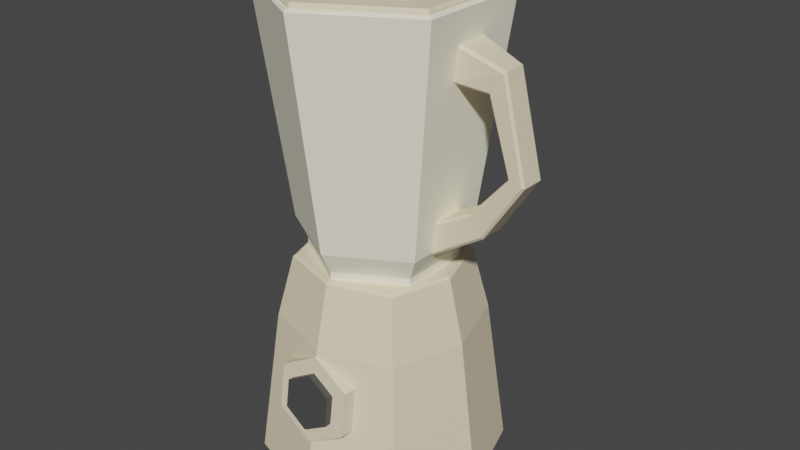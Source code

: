 # Source: Blender1.blend  (saved by Blender 3.2.14; exported with 4.5.12 LTS)
import bpy
from mathutils import Matrix  # noqa: F401  (used for matrix-valued properties, if any)

bpy.ops.wm.read_factory_settings(use_empty=True)
scene = bpy.context.scene
scene.name = 'Scene'

# ---- collections
col_collection = bpy.data.collections.new('Collection'); scene.collection.children.link(col_collection)

# ---- materials (node trees are filled in below, after node groups)
mat_metalblender1 = bpy.data.materials.new('MetalBlender1')
mat_metalblender1.use_transparent_shadow = False
mat_plasticpitcher1blender1 = bpy.data.materials.new('PlasticPitcher1Blender1')
mat_plasticpitcher1blender1.use_transparent_shadow = False
mat_plastic2pitcher1blender1 = bpy.data.materials.new('Plastic2Pitcher1Blender1')
mat_plastic2pitcher1blender1.use_transparent_shadow = False
mat_plasticstayputlid1blender1 = bpy.data.materials.new('PlasticStayputlid1Blender1')
mat_plasticstayputlid1blender1.use_transparent_shadow = False
mat_metalbutton1blender1 = bpy.data.materials.new('MetalButton1Blender1')
mat_metalbutton1blender1.use_transparent_shadow = False

# ---- material node trees
mat_metalblender1.use_nodes = True; mat_metalblender1.node_tree.nodes.clear()
_N = mat_metalblender1.node_tree.nodes; _L = mat_metalblender1.node_tree.links
n0 = _N.new('ShaderNodeBsdfPrincipled'); n0.name = 'Principled BSDF'; n0.location = (10, 300)
n0.distribution = 'GGX'
n0.subsurface_method = 'RANDOM_WALK_SKIN'
n0.inputs[0].default_value = (0.8879, 0.7682, 0.5457, 1.0)
n0.inputs[3].default_value = 1.45
n0.inputs[27].default_value = (0.0, 0.0, 0.0, 1.0)
n0.inputs[28].default_value = 1.0
n1 = _N.new('ShaderNodeOutputMaterial'); n1.name = 'Material Output'; n1.location = (300, 300)
_L.new(n0.outputs[0], n1.inputs[0])
n1.is_active_output = True
mat_plasticpitcher1blender1.use_nodes = True; mat_plasticpitcher1blender1.node_tree.nodes.clear()
_N = mat_plasticpitcher1blender1.node_tree.nodes; _L = mat_plasticpitcher1blender1.node_tree.links
n0 = _N.new('ShaderNodeBsdfPrincipled'); n0.name = 'Principled BSDF'; n0.location = (10, 300)
n0.distribution = 'GGX'
n0.subsurface_method = 'RANDOM_WALK_SKIN'
n0.inputs[0].default_value = (0.8879, 0.7682, 0.5457, 1.0)
n0.inputs[3].default_value = 1.45
n0.inputs[27].default_value = (0.0, 0.0, 0.0, 1.0)
n0.inputs[28].default_value = 1.0
n1 = _N.new('ShaderNodeOutputMaterial'); n1.name = 'Material Output'; n1.location = (300, 300)
_L.new(n0.outputs[0], n1.inputs[0])
n1.is_active_output = True
mat_plastic2pitcher1blender1.use_nodes = True; mat_plastic2pitcher1blender1.node_tree.nodes.clear()
_N = mat_plastic2pitcher1blender1.node_tree.nodes; _L = mat_plastic2pitcher1blender1.node_tree.links
n0 = _N.new('ShaderNodeBsdfPrincipled'); n0.name = 'Principled BSDF'; n0.location = (10, 300)
n0.distribution = 'GGX'
n0.subsurface_method = 'RANDOM_WALK_SKIN'
n0.inputs[0].default_value = (1.0, 0.963, 0.7736, 1.0)
n0.inputs[2].default_value = 0.0
n0.inputs[3].default_value = 1.45
n0.inputs[13].default_value = 0.0
n0.inputs[27].default_value = (0.0, 0.0, 0.0, 1.0)
n0.inputs[28].default_value = 1.0
n1 = _N.new('ShaderNodeOutputMaterial'); n1.name = 'Material Output'; n1.location = (300, 300)
_L.new(n0.outputs[0], n1.inputs[0])
n1.is_active_output = True
mat_plasticstayputlid1blender1.use_nodes = True; mat_plasticstayputlid1blender1.node_tree.nodes.clear()
_N = mat_plasticstayputlid1blender1.node_tree.nodes; _L = mat_plasticstayputlid1blender1.node_tree.links
n0 = _N.new('ShaderNodeBsdfPrincipled'); n0.name = 'Principled BSDF'; n0.location = (10, 300)
n0.distribution = 'GGX'
n0.subsurface_method = 'RANDOM_WALK_SKIN'
n0.inputs[0].default_value = (0.8879, 0.7682, 0.5457, 1.0)
n0.inputs[3].default_value = 1.45
n0.inputs[27].default_value = (0.0, 0.0, 0.0, 1.0)
n0.inputs[28].default_value = 1.0
n1 = _N.new('ShaderNodeOutputMaterial'); n1.name = 'Material Output'; n1.location = (300, 300)
_L.new(n0.outputs[0], n1.inputs[0])
n1.is_active_output = True
mat_metalbutton1blender1.use_nodes = True; mat_metalbutton1blender1.node_tree.nodes.clear()
_N = mat_metalbutton1blender1.node_tree.nodes; _L = mat_metalbutton1blender1.node_tree.links
n0 = _N.new('ShaderNodeBsdfPrincipled'); n0.name = 'Principled BSDF'; n0.location = (10, 300)
n0.distribution = 'GGX'
n0.subsurface_method = 'RANDOM_WALK_SKIN'
n0.inputs[0].default_value = (0.06301, 0.06301, 0.06301, 1.0)
n0.inputs[3].default_value = 1.45
n0.inputs[27].default_value = (0.0, 0.0, 0.0, 1.0)
n0.inputs[28].default_value = 1.0
n1 = _N.new('ShaderNodeOutputMaterial'); n1.name = 'Material Output'; n1.location = (300, 300)
_L.new(n0.outputs[0], n1.inputs[0])
n1.is_active_output = True

# ---- world
world_world = bpy.data.worlds.new('World'); scene.world = world_world
world_world.use_nodes = True; world_world.node_tree.nodes.clear()
_N = world_world.node_tree.nodes; _L = world_world.node_tree.links
n0 = _N.new('ShaderNodeOutputWorld'); n0.name = 'World Output'; n0.location = (300, 300)
n1 = _N.new('ShaderNodeBackground'); n1.name = 'Background'; n1.location = (10, 300)
n1.inputs[0].default_value = (0.05088, 0.05088, 0.05088, 1.0)
_L.new(n1.outputs[0], n0.inputs[0])
n0.is_active_output = True
world_world.color = (0.05088, 0.05088, 0.05088)
world_world.use_sun_shadow = False
world_world.sun_shadow_jitter_overblur = 0.0

# ---- meshes
me_cube_002 = bpy.data.meshes.new('Cube.002')
me_cube_002.from_pydata([(-0.1129, -0.1129, -0.1052), (-0.1129, 0.1129, -0.1052), (0.1129, -0.1129, -0.1052), (0.1129, 0.1129, -0.1052), (-0.1482, -1.829e-09, -0.1052), (0.1482, -1.829e-09, -0.1052), (0.0, 0.1482, -0.1052), (0.0, -0.1482, -0.1052), (0.0, 7.148e-09, 0.1778), (0.0, -1.829e-09, -0.1052), (-0.09317, -0.09317, 0.09319), (-0.09317, 0.09317, 0.09319), (0.09317, 0.09317, 0.09319), (0.09317, -0.09317, 0.09319), (0.1223, 2.877e-09, 0.09319), (-0.1223, 2.877e-09, 0.09319), (0.0, -0.1223, 0.09319), (0.0, 0.1223, 0.09319), (0.0, -0.1013, 0.08443), (0.0, -0.1251, 0.08606), (0.05002, -0.1054, 0.05585), (0.05002, -0.1292, 0.05748), (0.05002, -0.1136, -0.001319), (0.05002, -0.1374, 0.0003098), (-5.049e-09, -0.1177, -0.0299), (-5.049e-09, -0.1415, -0.02827), (-0.05002, -0.1136, -0.001319), (-0.05002, -0.1374, 0.0003098), (-0.05002, -0.1054, 0.05585), (-0.05002, -0.1292, 0.05748), (-0.07484, -0.07484, 0.1779), (-0.07782, -0.07782, 0.175), (-0.07484, 0.07484, 0.1779), (-0.07782, 0.07782, 0.175), (0.07484, -0.07484, 0.1779), (0.07782, -0.07782, 0.175), (0.07484, 0.07484, 0.1779), (0.07782, 0.07782, 0.175), (-0.1022, 7.092e-09, 0.175), (-0.09825, 7.237e-09, 0.1779), (0.1022, 7.092e-09, 0.175), (0.09825, 7.237e-09, 0.1779), (0.0, 0.1022, 0.175), (0.0, 0.09825, 0.1779), (0.0, -0.1022, 0.175), (0.0, -0.09825, 0.1779)], [], [(41, 8, 45, 34), (36, 43, 8, 41), (8, 39, 30, 45), (9, 5, 2, 7), (43, 32, 39, 8), (11, 33, 42, 17), (6, 3, 5, 9), (17, 42, 37, 12), (16, 44, 31, 10), (1, 6, 9, 4), (12, 37, 40, 14), (13, 35, 44, 16), (4, 9, 7, 0), (14, 40, 35, 13), (15, 38, 33, 11), (1, 11, 17, 6), (2, 13, 16, 7), (0, 10, 15, 4), (3, 12, 14, 5), (7, 16, 10, 0), (5, 14, 13, 2), (6, 17, 12, 3), (4, 15, 11, 1), (18, 19, 21, 20), (20, 21, 23, 22), (22, 23, 25, 24), (24, 25, 27, 26), (21, 19, 29, 27, 25, 23), (26, 27, 29, 28), (28, 29, 19, 18), (18, 20, 22, 24, 26, 28), (39, 32, 33, 38), (43, 36, 37, 42), (41, 34, 35, 40), (45, 30, 31, 44), (30, 39, 38, 31), (36, 41, 40, 37), (32, 43, 42, 33), (34, 45, 44, 35), (10, 31, 38, 15)])
_uv = me_cube_002.uv_layers.new(name='UVMap')
_uv.uv.foreach_set('vector', [0.6288, 0.625, 0.75, 0.625, 0.75, 0.7462, 0.6299, 0.7451, 0.6299, 0.5049, 0.75, 0.5038, 0.75, 0.625, 0.6288, 0.625, 0.75, 0.625, 0.8712, 0.625, 0.8701, 0.7451, 0.75, 0.7462, 0.25, 0.625, 0.375, 0.625, 0.375, 0.75, 0.25, 0.75, 0.75, 0.5038, 0.8701, 0.5049, 0.8712, 0.625, 0.75, 0.625, 0.5513, 0.25, 0.6226, 0.25, 0.6226, 0.375, 0.5513, 0.375, 0.25, 0.5, 0.375, 0.5, 0.375, 0.625, 0.25, 0.625, 0.5513, 0.375, 0.6226, 0.375, 0.6226, 0.5, 0.5513, 0.5, 0.5513, 0.875, 0.6226, 0.875, 0.6226, 1.0, 0.5513, 1.0, 0.125, 0.5, 0.25, 0.5, 0.25, 0.625, 0.125, 0.625, 0.5513, 0.5, 0.6226, 0.5, 0.6226, 0.625, 0.5513, 0.625, 0.5513, 0.75, 0.6226, 0.75, 0.6226, 0.875, 0.5513, 0.875, 0.125, 0.625, 0.25, 0.625, 0.25, 0.75, 0.125, 0.75, 0.5513, 0.625, 0.6226, 0.625, 0.6226, 0.75, 0.5513, 0.75, 0.5513, 0.125, 0.6226, 0.125, 0.6226, 0.25, 0.5513, 0.25, 0.375, 0.25, 0.5513, 0.25, 0.5513, 0.375, 0.375, 0.375, 0.375, 0.75, 0.5513, 0.75, 0.5513, 0.875, 0.375, 0.875, 0.375, 0.0, 0.5513, 0.0, 0.5513, 0.125, 0.375, 0.125, 0.375, 0.5, 0.5513, 0.5, 0.5513, 0.625, 0.375, 0.625, 0.375, 0.875, 0.5513, 0.875, 0.5513, 1.0, 0.375, 1.0, 0.375, 0.625, 0.5513, 0.625, 0.5513, 0.75, 0.375, 0.75, 0.375, 0.375, 0.5513, 0.375, 0.5513, 0.5, 0.375, 0.5, 0.375, 0.125, 0.5513, 0.125, 0.5513, 0.25, 0.375, 0.25, 1.0, 0.5, 1.0, 1.0, 0.8333, 1.0, 0.8333, 0.5, 0.8333, 0.5, 0.8333, 1.0, 0.6667, 1.0, 0.6667, 0.5, 0.6667, 0.5, 0.6667, 1.0, 0.5, 1.0, 0.5, 0.5, 0.5, 0.5, 0.5, 1.0, 0.3333, 1.0, 0.3333, 0.5, 0.4578, 0.37, 0.25, 0.49, 0.04215, 0.37, 0.04215, 0.13, 0.25, 0.01, 0.4578, 0.13, 0.3333, 0.5, 0.3333, 1.0, 0.1667, 1.0, 0.1667, 0.5, 0.1667, 0.5, 0.1667, 1.0, -8.941e-08, 1.0, -8.941e-08, 0.5, 0.75, 0.49, 0.9578, 0.37, 0.9578, 0.13, 0.75, 0.01, 0.5422, 0.13, 0.5422, 0.37, 0.625, 0.1264, 0.625, 0.2476, 0.6226, 0.25, 0.6226, 0.125, 0.625, 0.3764, 0.625, 0.4976, 0.6226, 0.5, 0.6226, 0.375, 0.6288, 0.625, 0.6299, 0.7451, 0.6226, 0.75, 0.6226, 0.625, 0.625, 0.8764, 0.625, 0.9976, 0.6226, 1.0, 0.6226, 0.875, 0.625, 0.002405, 0.625, 0.1236, 0.6226, 0.125, 0.6226, 0.0, 0.6299, 0.5049, 0.6288, 0.625, 0.6226, 0.625, 0.6226, 0.5, 0.625, 0.2524, 0.625, 0.3736, 0.6226, 0.375, 0.6226, 0.25, 0.625, 0.7524, 0.625, 0.8736, 0.6226, 0.875, 0.6226, 0.75, 0.5513, 0.0, 0.6226, 0.0, 0.6226, 0.125, 0.5513, 0.125])
me_cube_002.materials.append(mat_metalblender1)
me_cube_002.update()
me_cube_003 = bpy.data.meshes.new('Cube.003')
me_cube_003.from_pydata([(-0.04256, 0.09366, -0.1235), (-0.04256, 0.09366, -0.1049), (0.03855, 0.04683, -0.1235), (0.03855, 0.04683, -0.1049), (0.03855, -0.04683, -0.1235), (0.03855, -0.04683, -0.1049), (-0.04256, -0.09366, -0.1235), (-0.04256, -0.09366, -0.1049), (-0.1237, -0.04683, -0.1235), (-0.1237, -0.04683, -0.1049), (-0.1237, 0.04683, -0.1235), (-0.1237, 0.04683, -0.1049), (0.05133, 0.0542, -0.0768), (-0.04256, 0.1084, -0.0768), (0.05133, -0.0542, -0.0768), (-0.04256, -0.1084, -0.0768), (-0.1364, -0.0542, -0.0768), (-0.1364, 0.0542, -0.0768), (0.07752, 0.06933, 0.2175), (-0.04256, 0.1387, 0.2175), (0.07752, -0.06933, 0.2175), (-0.04256, -0.1387, 0.2175), (-0.1626, -0.06933, 0.2175), (-0.1626, 0.06933, 0.2175), (0.04428, 0.05014, -0.07385), (-0.04256, 0.1003, -0.07385), (0.04428, -0.05014, -0.07385), (-0.04256, -0.1003, -0.07385), (-0.1294, -0.05014, -0.07385), (-0.1294, 0.05014, -0.07385), (0.03344, 0.04388, -0.1014), (-0.04256, 0.08776, -0.1014), (0.03344, -0.04388, -0.1014), (-0.04256, -0.08776, -0.1014), (-0.1186, -0.04388, -0.1014), (-0.1186, 0.04388, -0.1014), (0.03344, 0.04388, -0.1186), (-0.04256, 0.08776, -0.1186), (0.03344, -0.04388, -0.1186), (-0.04256, -0.08776, -0.1186), (-0.1186, -0.04388, -0.1186), (-0.1186, 0.04388, -0.1186), (0.1365, 0.0141, 0.1571), (0.1344, 0.01718, 0.1541), (0.1185, 0.01718, 0.1305), (0.1164, 0.0141, 0.1274), (0.1344, -0.01718, 0.1541), (0.1365, -0.0141, 0.1571), (0.1164, -0.0141, 0.1274), (0.1185, -0.01718, 0.1305), (0.07929, 0.02059, 0.1777), (0.07896, 0.02366, 0.174), (0.07607, 0.02093, 0.1757), (0.07439, 0.02045, 0.1321), (0.07167, 0.02093, 0.1354), (0.07471, 0.02354, 0.1353), (0.07929, -0.02059, 0.1777), (0.07607, -0.02093, 0.1757), (0.07896, -0.02366, 0.174), (0.07439, -0.02045, 0.1321), (0.07471, -0.02354, 0.1353), (0.07167, -0.02093, 0.1354), (0.1164, -0.01579, -0.04004), (0.1147, -0.01886, -0.03749), (0.1164, 0.01579, -0.04004), (0.1147, 0.01886, -0.03749), (0.09887, 0.01578, -0.01364), (0.1006, 0.01886, -0.01619), (0.09887, -0.01578, -0.01364), (0.1006, -0.01886, -0.01619), (0.04874, -0.02314, -0.07884), (0.04512, -0.02027, -0.08472), (0.04874, 0.02314, -0.07884), (0.04512, 0.02027, -0.08472), (0.05224, 0.02306, -0.0415), (0.04906, 0.02027, -0.04264), (0.05207, 0.02002, -0.03816), (0.05207, -0.02002, -0.03816), (0.04906, -0.02027, -0.04264), (0.05224, -0.02306, -0.0415), (0.1482, -0.01768, 0.03871), (0.1449, -0.0146, 0.03937), (0.1482, 0.01768, 0.03871), (0.1449, 0.0146, 0.03937), (0.1632, 0.01768, 0.03574), (0.1662, 0.0146, 0.03516), (0.1632, -0.01768, 0.03574), (0.1662, -0.0146, 0.03516), (0.08392, 0.07302, 0.2175), (0.08642, 0.07446, 0.2147), (-0.04256, 0.1489, 0.2147), (-0.04256, 0.146, 0.2175), (0.08392, -0.07302, 0.2175), (0.08642, -0.07446, 0.2147), (-0.04256, -0.146, 0.2175), (-0.04256, -0.1489, 0.2147), (-0.169, -0.07302, 0.2175), (-0.1715, -0.07446, 0.2147), (-0.169, 0.07302, 0.2175), (-0.1715, 0.07446, 0.2147)], [], [(73, 71, 78, 75), (57, 52, 54, 61), (62, 71, 73, 64), (47, 42, 50, 56), (43, 84, 82, 44), (49, 80, 86, 46), (66, 76, 77, 68), (69, 79, 70, 63), (87, 62, 64, 85), (65, 72, 74, 67), (83, 66, 68, 81), (80, 69, 63, 86), (84, 65, 67, 82), (45, 83, 81, 48), (46, 58, 60, 49), (51, 43, 44, 55), (59, 53, 45, 48), (0, 1, 3, 2), (2, 3, 5, 4), (4, 5, 7, 6), (6, 7, 9, 8), (11, 9, 16, 17), (8, 9, 11, 10), (10, 11, 1, 0), (0, 2, 4, 6, 8, 10), (20, 21, 94, 92), (3, 1, 13, 12), (7, 5, 14, 15), (1, 11, 17, 13), (9, 7, 15, 16), (5, 3, 12, 14), (23, 22, 28, 29), (22, 23, 98, 96), (12, 13, 90, 89), (21, 22, 96, 94), (18, 20, 92, 88), (14, 12, 89, 93), (23, 19, 91, 98), (15, 14, 93, 95), (16, 15, 95, 97), (17, 16, 97, 99), (13, 17, 99, 90), (25, 29, 35, 31), (21, 20, 26, 27), (18, 19, 25, 24), (19, 23, 29, 25), (22, 21, 27, 28), (20, 18, 24, 26), (35, 34, 40, 41), (28, 27, 33, 34), (26, 24, 30, 32), (29, 28, 34, 35), (27, 26, 32, 33), (24, 25, 31, 30), (36, 37, 41, 40, 39, 38), (33, 32, 38, 39), (30, 31, 37, 36), (31, 35, 41, 37), (34, 33, 39, 40), (32, 30, 36, 38), (50, 51, 52), (53, 54, 55), (56, 57, 58), (59, 60, 61), (74, 75, 76), (77, 78, 79), (58, 46, 47, 56), (49, 60, 59, 48), (60, 58, 57, 61), (52, 57, 56, 50), (61, 54, 53, 59), (54, 52, 51, 55), (43, 51, 50, 42), (55, 44, 45, 53), (81, 68, 69, 80), (83, 45, 44, 82), (85, 64, 65, 84), (87, 47, 46, 86), (73, 75, 74, 72), (75, 78, 77, 76), (78, 71, 70, 79), (67, 74, 76, 66), (72, 65, 64, 73), (68, 77, 79, 69), (71, 62, 63, 70), (48, 81, 80, 49), (66, 83, 82, 67), (42, 85, 84, 43), (62, 87, 86, 63), (47, 87, 85, 42), (89, 90, 91, 88), (93, 89, 88, 92), (95, 93, 92, 94), (97, 95, 94, 96), (99, 97, 96, 98), (90, 99, 98, 91), (19, 18, 88, 91)])
me_cube_003.polygons.foreach_set('material_index', [0, 0, 0, 0, 0, 0, 0, 0, 0, 0, 0, 0, 0, 0, 0, 0, 0, 1, 1, 1, 1, 1, 1, 1, 1, 1, 1, 1, 1, 1, 1, 1, 1, 1, 1, 1, 1, 1, 1, 1, 1, 1, 1, 1, 1, 1, 1, 1, 1, 1, 1, 1, 1, 1, 1, 1, 1, 1, 1, 1, 0, 0, 0, 0, 0, 0, 0, 0, 0, 0, 0, 0, 0, 0, 0, 0, 0, 0, 0, 0, 0, 0, 0, 0, 0, 0, 0, 0, 0, 0, 1, 1, 1, 1, 1, 1, 1])
_uv = me_cube_003.uv_layers.new(name='UVMap')
_uv.uv.foreach_set('vector', [0.375, 0.01646, 0.375, 0.2335, 0.6081, 0.2335, 0.6081, 0.01646, 0.3915, 0.516, 0.3915, 0.734, 0.6085, 0.734, 0.6085, 0.516, 0.125, 0.5204, 0.125, 0.5165, 0.125, 0.7335, 0.125, 0.7296, 0.125, 0.5224, 0.125, 0.7276, 0.363, 0.7332, 0.363, 0.5168, 0.4006, 1.0, 0.4099, 1.0, 0.586, 1.0, 0.599, 1.0, 0.599, 0.25, 0.586, 0.25, 0.4099, 0.25, 0.4006, 0.25, 0.875, 0.7296, 0.875, 0.733, 0.875, 0.517, 0.875, 0.5204, 0.6009, 0.25, 0.604, 0.25, 0.3964, 0.25, 0.3991, 0.25, 0.125, 0.5217, 0.125, 0.5204, 0.125, 0.7296, 0.125, 0.7283, 0.3991, 1.0, 0.3964, 1.0, 0.604, 1.0, 0.6009, 1.0, 0.875, 0.7282, 0.875, 0.7296, 0.875, 0.5204, 0.875, 0.5218, 0.586, 0.25, 0.6009, 0.25, 0.3991, 0.25, 0.4099, 0.25, 0.4099, 1.0, 0.3991, 1.0, 0.6009, 1.0, 0.586, 1.0, 0.875, 0.7276, 0.875, 0.7282, 0.875, 0.5218, 0.875, 0.5224, 0.4006, 0.25, 0.3952, 0.4869, 0.6062, 0.4844, 0.599, 0.25, 0.3952, 0.7631, 0.4006, 1.0, 0.599, 1.0, 0.6062, 0.7656, 0.6419, 0.5169, 0.6419, 0.7331, 0.875, 0.7276, 0.875, 0.5224, 1.0, 0.5, 1.0, 1.0, 0.8333, 1.0, 0.8333, 0.5, 0.8333, 0.5, 0.8333, 1.0, 0.6667, 1.0, 0.6667, 0.5, 0.6667, 0.5, 0.6667, 1.0, 0.5, 1.0, 0.5, 0.5, 0.5, 0.5, 0.5, 1.0, 0.3333, 1.0, 0.3333, 0.5, 0.1667, 1.0, 0.3333, 1.0, 0.3333, 1.0, 0.1667, 1.0, 0.3333, 0.5, 0.3333, 1.0, 0.1667, 1.0, 0.1667, 0.5, 0.1667, 0.5, 0.1667, 1.0, -8.941e-08, 1.0, -8.941e-08, 0.5, 0.75, 0.49, 0.9578, 0.37, 0.9578, 0.13, 0.75, 0.01, 0.5422, 0.13, 0.5422, 0.37, 0.443, 0.1386, 0.25, 0.02715, 0.25, 0.01527, 0.4533, 0.1326, 0.8333, 1.0, 1.0, 1.0, 1.0, 1.0, 0.8333, 1.0, 0.5, 1.0, 0.6667, 1.0, 0.6667, 1.0, 0.5, 1.0, -8.941e-08, 1.0, 0.1667, 1.0, 0.1667, 1.0, -8.941e-08, 1.0, 0.3333, 1.0, 0.5, 1.0, 0.5, 1.0, 0.3333, 1.0, 0.6667, 1.0, 0.8333, 1.0, 0.8333, 1.0, 0.6667, 1.0, 0.05701, 0.3614, 0.05701, 0.1386, 0.05701, 0.1386, 0.05701, 0.3614, 0.05701, 0.1386, 0.05701, 0.3614, 0.04672, 0.3674, 0.04672, 0.1326, 0.8333, 1.0, 1.0, 1.0, 1.0, 1.0, 0.8333, 1.0, 0.25, 0.02715, 0.05701, 0.1386, 0.04672, 0.1326, 0.25, 0.01527, 0.443, 0.3614, 0.443, 0.1386, 0.4533, 0.1326, 0.4533, 0.3674, 0.6667, 1.0, 0.8333, 1.0, 0.8333, 1.0, 0.6667, 1.0, 0.05701, 0.3614, 0.25, 0.4728, 0.25, 0.4847, 0.04672, 0.3674, 0.5, 1.0, 0.6667, 1.0, 0.6667, 1.0, 0.5, 1.0, 0.3333, 1.0, 0.5, 1.0, 0.5, 1.0, 0.3333, 1.0, 0.1667, 1.0, 0.3333, 1.0, 0.3333, 1.0, 0.1667, 1.0, -8.941e-08, 1.0, 0.1667, 1.0, 0.1667, 1.0, -8.941e-08, 1.0, 0.25, 0.4728, 0.05701, 0.3614, 0.05701, 0.3614, 0.25, 0.4728, 0.25, 0.02715, 0.443, 0.1386, 0.443, 0.1386, 0.25, 0.02715, 0.443, 0.3614, 0.25, 0.4728, 0.25, 0.4728, 0.443, 0.3614, 0.25, 0.4728, 0.05701, 0.3614, 0.05701, 0.3614, 0.25, 0.4728, 0.05701, 0.1386, 0.25, 0.02715, 0.25, 0.02715, 0.05701, 0.1386, 0.443, 0.1386, 0.443, 0.3614, 0.443, 0.3614, 0.443, 0.1386, 0.05701, 0.3614, 0.05701, 0.1386, 0.05701, 0.1386, 0.05701, 0.3614, 0.05701, 0.1386, 0.25, 0.02715, 0.25, 0.02715, 0.05701, 0.1386, 0.443, 0.1386, 0.443, 0.3614, 0.443, 0.3614, 0.443, 0.1386, 0.05701, 0.3614, 0.05701, 0.1386, 0.05701, 0.1386, 0.05701, 0.3614, 0.25, 0.02715, 0.443, 0.1386, 0.443, 0.1386, 0.25, 0.02715, 0.443, 0.3614, 0.25, 0.4728, 0.25, 0.4728, 0.443, 0.3614, 0.443, 0.3614, 0.25, 0.4728, 0.05701, 0.3614, 0.05701, 0.1386, 0.25, 0.02715, 0.443, 0.1386, 0.25, 0.02715, 0.443, 0.1386, 0.443, 0.1386, 0.25, 0.02715, 0.443, 0.3614, 0.25, 0.4728, 0.25, 0.4728, 0.443, 0.3614, 0.25, 0.4728, 0.05701, 0.3614, 0.05701, 0.3614, 0.25, 0.4728, 0.05701, 0.1386, 0.25, 0.02715, 0.25, 0.02715, 0.05701, 0.1386, 0.443, 0.1386, 0.443, 0.3614, 0.443, 0.3614, 0.443, 0.1386, 0.375, 0.7633, 0.3952, 0.7631, 0.3915, 0.7516, 0.625, 0.7315, 0.6085, 0.734, 0.6073, 0.7476, 0.3789, 0.5177, 0.3915, 0.516, 0.3984, 0.5017, 0.6419, 0.5169, 0.6417, 0.5, 0.625, 0.516, 0.616, 0.001565, 0.6081, 0.01646, 0.625, 0.01781, 0.625, 0.2322, 0.6081, 0.2335, 0.616, 0.2484, 0.3952, 0.4869, 0.4006, 0.25, 0.375, 0.25, 0.375, 0.4867, 0.875, 0.5, 0.6417, 0.5, 0.6419, 0.5169, 0.875, 0.5224, 0.6062, 0.4844, 0.3952, 0.4869, 0.3915, 0.516, 0.6085, 0.516, 0.3915, 0.734, 0.3915, 0.516, 0.363, 0.5168, 0.363, 0.7332, 0.6085, 0.516, 0.6085, 0.734, 0.6419, 0.7331, 0.6419, 0.5169, 0.6085, 0.734, 0.3915, 0.734, 0.3952, 0.7631, 0.6062, 0.7656, 0.4006, 1.0, 0.3952, 0.7631, 0.375, 0.7633, 0.375, 1.0, 0.6417, 0.75, 0.875, 0.75, 0.875, 0.7276, 0.6419, 0.7331, 0.625, 0.25, 0.625, 0.25, 0.6009, 0.25, 0.586, 0.25, 0.875, 0.7282, 0.875, 0.7276, 0.875, 0.75, 0.875, 0.75, 0.125, 0.7283, 0.125, 0.7296, 0.125, 0.75, 0.125, 0.75, 0.375, 0.25, 0.375, 0.25, 0.4006, 0.25, 0.4099, 0.25, 0.375, 0.01646, 0.6081, 0.01646, 0.616, 0.0, 0.4091, 0.0, 0.6081, 0.01646, 0.6081, 0.2335, 0.625, 0.2322, 0.625, 0.01781, 0.6081, 0.2335, 0.375, 0.2335, 0.3964, 0.25, 0.604, 0.25, 0.6009, 1.0, 0.604, 1.0, 0.625, 1.0, 0.625, 1.0, 0.125, 0.75, 0.125, 0.75, 0.125, 0.7296, 0.125, 0.7335, 0.625, 0.25, 0.625, 0.25, 0.604, 0.25, 0.6009, 0.25, 0.125, 0.5165, 0.125, 0.5204, 0.125, 0.5, 0.125, 0.5, 0.875, 0.5224, 0.875, 0.5218, 0.875, 0.5, 0.875, 0.5, 0.625, 1.0, 0.625, 1.0, 0.586, 1.0, 0.6009, 1.0, 0.125, 0.7276, 0.125, 0.7283, 0.125, 0.75, 0.125, 0.75, 0.125, 0.5204, 0.125, 0.5217, 0.125, 0.5, 0.125, 0.5, 0.125, 0.5224, 0.125, 0.5217, 0.125, 0.7283, 0.125, 0.7276, 0.4576, 0.3702, 0.2503, 0.4898, 0.25, 0.4847, 0.4533, 0.3674, 0.4578, 0.1303, 0.4578, 0.3697, 0.4533, 0.3674, 0.4533, 0.1326, 0.2503, 0.01016, 0.4576, 0.1298, 0.4533, 0.1326, 0.25, 0.01527, 0.04243, 0.1298, 0.2497, 0.01016, 0.25, 0.01527, 0.04672, 0.1326, 0.04215, 0.3697, 0.04215, 0.1303, 0.04672, 0.1326, 0.04672, 0.3674, 0.2497, 0.4898, 0.04243, 0.3702, 0.04672, 0.3674, 0.25, 0.4847, 0.25, 0.4728, 0.443, 0.3614, 0.4533, 0.3674, 0.25, 0.4847])
me_cube_003.materials.append(mat_plasticpitcher1blender1)
me_cube_003.materials.append(mat_plastic2pitcher1blender1)
me_cube_003.update()
me_cylinder_001 = bpy.data.meshes.new('Cylinder.001')
me_cylinder_001.from_pydata([(2.19e-09, 0.09135, -0.0009354), (7.099e-10, 0.1429, -0.009685), (0.07911, 0.04567, -0.0009354), (0.1238, 0.07146, -0.009685), (0.07911, -0.04567, -0.0009354), (0.1238, -0.07146, -0.009685), (-6.596e-09, -0.09135, -0.0009354), (-1.179e-08, -0.1429, -0.009685), (-0.07911, -0.04567, -0.0009354), (-0.1238, -0.07146, -0.009685), (-0.07911, 0.04567, -0.0009354), (-0.1238, 0.07146, -0.009685), (3.767e-09, 0.04551, 0.01315), (0.03942, 0.02276, 0.01315), (0.03942, -0.02276, 0.01315), (-1.864e-09, -0.04551, 0.01315), (-0.03942, -0.02276, 0.01315), (-0.03942, 0.02276, 0.01315), (3.767e-09, 0.04551, -0.0245), (0.03942, 0.02276, -0.0245), (0.03942, -0.02276, -0.0245), (-1.864e-09, -0.04551, -0.0245), (-0.03942, -0.02276, -0.0245), (-0.03942, 0.02276, -0.0245), (-5.318e-10, 0.04578, -0.02608), (0.03965, 0.02289, -0.02608), (0.03965, -0.02289, -0.02608), (-4.534e-09, -0.04578, -0.02608), (-0.03965, -0.02289, -0.02608), (-0.03965, 0.02289, -0.02608), (7.099e-10, 0.1429, -0.004213), (8.185e-10, 0.1391, -0.0009354), (0.1205, 0.06957, -0.0009354), (0.1238, 0.07146, -0.004213), (0.1205, -0.06957, -0.0009354), (0.1238, -0.07146, -0.004213), (-1.14e-08, -0.1391, -0.0009354), (-1.179e-08, -0.1429, -0.004213), (-0.1205, -0.06957, -0.0009354), (-0.1238, -0.07146, -0.004213), (-0.1205, 0.06957, -0.0009354), (-0.1238, 0.07146, -0.004213), (2.19e-09, 0.09135, 0.00987), (2.32e-09, 0.08756, 0.01315), (0.07583, 0.04378, 0.01315), (0.07911, 0.04567, 0.00987), (0.07583, -0.04378, 0.01315), (0.07911, -0.04567, 0.00987), (-6.205e-09, -0.08756, 0.01315), (-6.596e-09, -0.09135, 0.00987), (-0.07583, -0.04378, 0.01315), (-0.07911, -0.04567, 0.00987), (-0.07583, 0.04378, 0.01315), (-0.07911, 0.04567, 0.00987), (-5.821e-10, 0.042, 0.03584), (-5.318e-10, 0.04578, 0.03256), (0.03637, 0.021, 0.03584), (0.03965, 0.02289, 0.03256), (0.03637, -0.021, 0.03584), (0.03965, -0.02289, 0.03256), (-3.958e-09, -0.042, 0.03584), (-4.534e-09, -0.04578, 0.03256), (-0.03637, -0.021, 0.03584), (-0.03965, -0.02289, 0.03256), (-0.03637, 0.021, 0.03584), (-0.03965, 0.02289, 0.03256)], [], [(41, 30, 1, 11), (4, 34, 32, 2), (6, 36, 34, 4), (8, 38, 36, 6), (3, 5, 7, 9, 11, 1), (10, 40, 38, 8), (0, 31, 40, 10), (14, 46, 44, 13), (30, 33, 3, 1), (35, 37, 7, 5), (37, 39, 9, 7), (39, 41, 11, 9), (13, 44, 43, 12), (33, 35, 5, 3), (17, 23, 18, 12), (17, 52, 50, 16), (15, 48, 46, 14), (56, 54, 64, 62, 60, 58), (16, 50, 48, 15), (12, 43, 52, 17), (0, 42, 45, 2), (2, 45, 47, 4), (4, 47, 49, 6), (6, 49, 51, 8), (8, 51, 53, 10), (10, 53, 42, 0), (15, 21, 22, 16), (13, 19, 20, 14), (16, 22, 23, 17), (14, 20, 21, 15), (12, 18, 19, 13), (29, 65, 55, 24), (26, 59, 61, 27), (27, 61, 63, 28), (28, 63, 65, 29), (24, 55, 57, 25), (25, 57, 59, 26), (24, 25, 26, 27, 28, 29), (31, 32, 33, 30), (32, 34, 35, 33), (34, 36, 37, 35), (36, 38, 39, 37), (38, 40, 41, 39), (40, 31, 30, 41), (43, 44, 45, 42), (44, 46, 47, 45), (46, 48, 49, 47), (48, 50, 51, 49), (50, 52, 53, 51), (52, 43, 42, 53), (57, 55, 54, 56), (59, 57, 56, 58), (61, 59, 58, 60), (63, 61, 60, 62), (65, 63, 62, 64), (55, 65, 64, 54), (2, 32, 31, 0)])
_uv = me_cylinder_001.uv_layers.new(name='UVMap')
_uv.uv.foreach_set('vector', [0.1667, 0.6873, -8.941e-08, 0.6873, -8.941e-08, 1.0, 0.1667, 1.0, 0.8913, 0.1684, 0.953, 0.1328, 0.953, 0.3672, 0.8913, 0.3316, 0.75, 0.08682, 0.75, 0.01564, 0.953, 0.1328, 0.8913, 0.1684, 0.6087, 0.1684, 0.547, 0.1328, 0.75, 0.01564, 0.75, 0.08682, 0.4578, 0.37, 0.4578, 0.13, 0.25, 0.01, 0.04215, 0.13, 0.04215, 0.37, 0.25, 0.49, 0.6087, 0.3316, 0.547, 0.3672, 0.547, 0.1328, 0.6087, 0.1684, 0.75, 0.4132, 0.75, 0.4844, 0.547, 0.3672, 0.6087, 0.3316, 0.8204, 0.2093, 0.8855, 0.1718, 0.8855, 0.3282, 0.8204, 0.2907, 1.0, 0.6873, 0.8333, 0.6873, 0.8333, 1.0, 1.0, 1.0, 0.6667, 0.6873, 0.5, 0.6873, 0.5, 1.0, 0.6667, 1.0, 0.5, 0.6873, 0.3333, 0.6873, 0.3333, 1.0, 0.5, 1.0, 0.3333, 0.6873, 0.1667, 0.6873, 0.1667, 1.0, 0.3333, 1.0, 0.8204, 0.2907, 0.8855, 0.3282, 0.75, 0.4064, 0.75, 0.3313, 0.8333, 0.6873, 0.6667, 0.6873, 0.6667, 1.0, 0.8333, 1.0, 0.6796, 0.2907, 0.6796, 0.2907, 0.75, 0.3313, 0.75, 0.3313, 0.6796, 0.2907, 0.6145, 0.3282, 0.6145, 0.1718, 0.6796, 0.2093, 0.75, 0.1687, 0.75, 0.09358, 0.8855, 0.1718, 0.8204, 0.2093, 0.4407, 0.3601, 0.25, 0.4702, 0.05933, 0.3601, 0.05933, 0.1399, 0.25, 0.02984, 0.4407, 0.1399, 0.6796, 0.2093, 0.6145, 0.1718, 0.75, 0.09358, 0.75, 0.1687, 0.75, 0.3313, 0.75, 0.4064, 0.6145, 0.3282, 0.6796, 0.2907, 0.75, 0.4132, 0.75, 0.4132, 0.8913, 0.3316, 0.8913, 0.3316, 0.8913, 0.3316, 0.8913, 0.3316, 0.8913, 0.1684, 0.8913, 0.1684, 0.8913, 0.1684, 0.8913, 0.1684, 0.75, 0.08682, 0.75, 0.08682, 0.75, 0.08682, 0.75, 0.08682, 0.6087, 0.1684, 0.6087, 0.1684, 0.6087, 0.1684, 0.6087, 0.1684, 0.6087, 0.3316, 0.6087, 0.3316, 0.6087, 0.3316, 0.6087, 0.3316, 0.75, 0.4132, 0.75, 0.4132, 0.75, 0.1687, 0.75, 0.1687, 0.6796, 0.2093, 0.6796, 0.2093, 0.8204, 0.2907, 0.8204, 0.2907, 0.8204, 0.2093, 0.8204, 0.2093, 0.6796, 0.2093, 0.6796, 0.2093, 0.6796, 0.2907, 0.6796, 0.2907, 0.8204, 0.2093, 0.8204, 0.2093, 0.75, 0.1687, 0.75, 0.1687, 0.75, 0.3313, 0.75, 0.3313, 0.8204, 0.2907, 0.8204, 0.2907, 0.1667, 0.5, 0.1667, 0.9735, -8.941e-08, 0.9735, -8.941e-08, 0.5, 0.6667, 0.5, 0.6667, 0.9735, 0.5, 0.9735, 0.5, 0.5, 0.5, 0.5, 0.5, 0.9735, 0.3333, 0.9735, 0.3333, 0.5, 0.3333, 0.5, 0.3333, 0.9735, 0.1667, 0.9735, 0.1667, 0.5, 1.0, 0.5, 1.0, 0.9735, 0.8333, 0.9735, 0.8333, 0.5, 0.8333, 0.5, 0.8333, 0.9735, 0.6667, 0.9735, 0.6667, 0.5, 0.75, 0.49, 0.9578, 0.37, 0.9578, 0.13, 0.75, 0.01, 0.5422, 0.13, 0.5422, 0.37, 0.75, 0.4844, 0.953, 0.3672, 0.9578, 0.37, 0.75, 0.49, 0.953, 0.3672, 0.953, 0.1328, 0.9578, 0.13, 0.9578, 0.37, 0.953, 0.1328, 0.75, 0.01564, 0.75, 0.01, 0.9578, 0.13, 0.75, 0.01564, 0.547, 0.1328, 0.5422, 0.13, 0.75, 0.01, 0.547, 0.1328, 0.547, 0.3672, 0.5422, 0.37, 0.5422, 0.13, 0.547, 0.3672, 0.75, 0.4844, 0.75, 0.49, 0.5422, 0.37, 0.75, 0.4064, 0.8855, 0.3282, 0.8913, 0.3316, 0.75, 0.4132, 0.8855, 0.3282, 0.8855, 0.1718, 0.8913, 0.1684, 0.8913, 0.3316, 0.8855, 0.1718, 0.75, 0.09358, 0.75, 0.08682, 0.8913, 0.1684, 0.75, 0.09358, 0.6145, 0.1718, 0.6087, 0.1684, 0.75, 0.08682, 0.6145, 0.1718, 0.6145, 0.3282, 0.6087, 0.3316, 0.6087, 0.1684, 0.6145, 0.3282, 0.75, 0.4064, 0.75, 0.4132, 0.6087, 0.3316, 0.4578, 0.37, 0.25, 0.49, 0.25, 0.4702, 0.4407, 0.3601, 0.4578, 0.13, 0.4578, 0.37, 0.4407, 0.3601, 0.4407, 0.1399, 0.25, 0.01, 0.4578, 0.13, 0.4407, 0.1399, 0.25, 0.02984, 0.04215, 0.13, 0.25, 0.01, 0.25, 0.02984, 0.05933, 0.1399, 0.04215, 0.37, 0.04215, 0.13, 0.05933, 0.1399, 0.05933, 0.3601, 0.25, 0.49, 0.04215, 0.37, 0.05933, 0.3601, 0.25, 0.4702, 0.8913, 0.3316, 0.953, 0.3672, 0.75, 0.4844, 0.75, 0.4132])
me_cylinder_001.materials.append(mat_plasticstayputlid1blender1)
me_cylinder_001.update()
me_cube_009 = bpy.data.meshes.new('Cube.009')
me_cube_009.from_pydata([(-0.03453, 0.001037, 0.02263), (-0.03432, 0.001037, 0.0229), (-0.006954, 0.007043, -0.008757), (-0.006954, 0.007043, -0.005972), (-0.03453, -0.00101, 0.02263), (-0.03432, -0.00101, 0.0229), (-0.006954, -0.007016, -0.008757), (-0.006954, -0.007016, -0.005972), (-0.01502, 0.004818, -0.007609), (-0.01455, 0.004818, -0.006019), (-0.01502, -0.004791, -0.007609), (-0.01455, -0.004791, -0.006019), (-0.0007122, -0.03483, 0.02263), (-0.0007122, -0.03462, 0.0229), (-0.006718, -0.007252, -0.008757), (-0.006718, -0.007252, -0.005972), (0.001334, -0.03483, 0.02263), (0.001334, -0.03462, 0.0229), (0.00734, -0.007252, -0.008757), (0.00734, -0.007252, -0.005972), (-0.004494, -0.01531, -0.007609), (-0.004494, -0.01484, -0.006019), (0.005116, -0.01531, -0.007609), (0.005116, -0.01484, -0.006019), (0.03515, -0.00101, 0.02263), (0.03494, -0.00101, 0.0229), (0.007576, -0.007016, -0.008757), (0.007576, -0.007016, -0.005972), (0.03515, 0.001037, 0.02263), (0.03494, 0.001037, 0.0229), (0.007576, 0.007043, -0.008757), (0.007576, 0.007043, -0.005972), (0.01564, -0.004791, -0.007609), (0.01517, -0.004791, -0.006019), (0.01564, 0.004818, -0.007609), (0.01517, 0.004818, -0.006019), (-0.001706, 0.03481, 0.02263), (-0.001688, 0.0346, 0.0229), (0.00668, 0.007864, -0.008757), (0.00668, 0.007864, -0.005972), (-0.003745, 0.03463, 0.02263), (-0.003726, 0.03442, 0.0229), (-0.007325, 0.006638, -0.008757), (-0.007325, 0.006638, -0.005972), (0.003761, 0.0157, -0.007609), (0.003803, 0.01523, -0.006019), (-0.005811, 0.01486, -0.007609), (-0.00577, 0.01439, -0.006019), (-0.008335, -0.008632, -0.02195), (-0.008335, -0.008632, 0.0008457), (-0.008335, 0.00866, -0.02195), (-0.008335, 0.00866, 0.0008457), (0.008957, -0.008632, -0.02195), (0.008957, -0.008632, 0.0008457), (0.008957, 0.00866, -0.02195), (0.008957, 0.00866, 0.0008457), (-0.01231, -0.01261, -0.01091), (-0.01231, -0.01261, -0.002333), (-0.01231, 0.01264, -0.01091), (-0.01231, 0.01264, -0.002333), (0.01293, -0.01261, -0.01091), (0.01293, -0.01261, -0.002333), (0.01293, 0.01264, -0.01091), (0.01293, 0.01264, -0.002333)], [], [(8, 9, 3, 2), (2, 3, 7, 6), (10, 11, 5, 4), (4, 5, 1, 0), (8, 10, 4, 0), (11, 9, 1, 5), (7, 3, 9, 11), (2, 6, 10, 8), (6, 7, 11, 10), (0, 1, 9, 8), (20, 21, 15, 14), (14, 15, 19, 18), (22, 23, 17, 16), (16, 17, 13, 12), (20, 22, 16, 12), (23, 21, 13, 17), (19, 15, 21, 23), (14, 18, 22, 20), (18, 19, 23, 22), (12, 13, 21, 20), (32, 33, 27, 26), (26, 27, 31, 30), (34, 35, 29, 28), (28, 29, 25, 24), (32, 34, 28, 24), (35, 33, 25, 29), (31, 27, 33, 35), (26, 30, 34, 32), (30, 31, 35, 34), (24, 25, 33, 32), (44, 45, 39, 38), (38, 39, 43, 42), (46, 47, 41, 40), (40, 41, 37, 36), (44, 46, 40, 36), (47, 45, 37, 41), (43, 39, 45, 47), (38, 42, 46, 44), (42, 43, 47, 46), (36, 37, 45, 44), (48, 49, 51, 50), (50, 51, 55, 54), (54, 55, 53, 52), (52, 53, 49, 48), (50, 54, 52, 48), (55, 51, 49, 53), (56, 57, 59, 58), (58, 59, 63, 62), (62, 63, 61, 60), (60, 61, 57, 56), (58, 62, 60, 56), (63, 59, 57, 61)])
_uv = me_cube_009.uv_layers.new(name='UVMap')
_uv.uv.foreach_set('vector', [0.375, 0.125, 0.625, 0.125, 0.625, 0.25, 0.375, 0.25, 0.375, 0.25, 0.625, 0.25, 0.625, 0.5, 0.375, 0.5, 0.375, 0.625, 0.625, 0.625, 0.625, 0.7163, 0.375, 0.7163, 0.375, 0.7163, 0.625, 0.7163, -7.439, 1.097, -8.022, 1.097, 0.125, 0.625, 0.375, 0.625, 0.375, 0.7163, 0.125, 0.7163, 0.625, 0.625, 0.875, 0.625, 0.875, 0.7163, 0.625, 0.7163, 0.625, 0.5, 0.875, 0.5, 0.875, 0.625, 0.625, 0.625, 0.125, 0.5, 0.375, 0.5, 0.375, 0.625, 0.125, 0.625, 0.375, 0.5, 0.625, 0.5, 0.625, 0.625, 0.375, 0.625, 0.375, 0.03372, 0.625, 0.03372, 0.625, 0.125, 0.375, 0.125, 0.375, 0.125, 0.625, 0.125, 0.625, 0.25, 0.375, 0.25, 0.375, 0.25, 0.625, 0.25, 0.625, 0.5, 0.375, 0.5, 0.375, 0.625, 0.625, 0.625, 0.625, 0.7163, 0.375, 0.7163, 0.375, 0.7163, 0.625, 0.7163, -7.439, 1.097, -8.022, 1.097, 0.125, 0.625, 0.375, 0.625, 0.375, 0.7163, 0.125, 0.7163, 0.625, 0.625, 0.875, 0.625, 0.875, 0.7163, 0.625, 0.7163, 0.625, 0.5, 0.875, 0.5, 0.875, 0.625, 0.625, 0.625, 0.125, 0.5, 0.375, 0.5, 0.375, 0.625, 0.125, 0.625, 0.375, 0.5, 0.625, 0.5, 0.625, 0.625, 0.375, 0.625, 0.375, 0.03372, 0.625, 0.03372, 0.625, 0.125, 0.375, 0.125, 0.375, 0.125, 0.625, 0.125, 0.625, 0.25, 0.375, 0.25, 0.375, 0.25, 0.625, 0.25, 0.625, 0.5, 0.375, 0.5, 0.375, 0.625, 0.625, 0.625, 0.625, 0.7163, 0.375, 0.7163, 0.375, 0.7163, 0.625, 0.7163, -7.439, 1.097, -8.022, 1.097, 0.125, 0.625, 0.375, 0.625, 0.375, 0.7163, 0.125, 0.7163, 0.625, 0.625, 0.875, 0.625, 0.875, 0.7163, 0.625, 0.7163, 0.625, 0.5, 0.875, 0.5, 0.875, 0.625, 0.625, 0.625, 0.125, 0.5, 0.375, 0.5, 0.375, 0.625, 0.125, 0.625, 0.375, 0.5, 0.625, 0.5, 0.625, 0.625, 0.375, 0.625, 0.375, 0.03372, 0.625, 0.03372, 0.625, 0.125, 0.375, 0.125, 0.375, 0.125, 0.625, 0.125, 0.625, 0.25, 0.375, 0.25, 0.375, 0.25, 0.625, 0.25, 0.625, 0.5, 0.375, 0.5, 0.375, 0.625, 0.625, 0.625, 0.625, 0.7163, 0.375, 0.7163, 0.375, 0.7163, 0.625, 0.7163, -7.439, 1.097, -8.022, 1.097, 0.125, 0.625, 0.375, 0.625, 0.375, 0.7163, 0.125, 0.7163, 0.625, 0.625, 0.875, 0.625, 0.875, 0.7163, 0.625, 0.7163, 0.625, 0.5, 0.875, 0.5, 0.875, 0.625, 0.625, 0.625, 0.125, 0.5, 0.375, 0.5, 0.375, 0.625, 0.125, 0.625, 0.375, 0.5, 0.625, 0.5, 0.625, 0.625, 0.375, 0.625, 0.375, 0.03372, 0.625, 0.03372, 0.625, 0.125, 0.375, 0.125, 0.375, 0.0, 0.625, 0.0, 0.625, 0.25, 0.375, 0.25, 0.375, 0.25, 0.625, 0.25, 0.625, 0.5, 0.375, 0.5, 0.375, 0.5, 0.625, 0.5, 0.625, 0.75, 0.375, 0.75, 0.375, 0.75, 0.625, 0.75, 0.625, 1.0, 0.375, 1.0, 0.125, 0.5, 0.375, 0.5, 0.375, 0.75, 0.125, 0.75, 0.625, 0.5, 0.875, 0.5, 0.875, 0.75, 0.625, 0.75, 0.375, 0.0, 0.625, 0.0, 0.625, 0.25, 0.375, 0.25, 0.375, 0.25, 0.625, 0.25, 0.625, 0.5, 0.375, 0.5, 0.375, 0.5, 0.625, 0.5, 0.625, 0.75, 0.375, 0.75, 0.375, 0.75, 0.625, 0.75, 0.625, 1.0, 0.375, 1.0, 0.125, 0.5, 0.375, 0.5, 0.375, 0.75, 0.125, 0.75, 0.625, 0.5, 0.875, 0.5, 0.875, 0.75, 0.625, 0.75])
me_cube_009.update()
me_cylinder_006 = bpy.data.meshes.new('Cylinder.006')
me_cylinder_006.from_pydata([(-0.866, 0.5558, -2.567), (0.0, 0.959, 4.574), (-0.866, -0.4337, -3.998), (0.866, 0.4642, 3.858), (-8.742e-08, -0.9285, -4.714), (0.866, -0.5253, 2.428), (0.866, -0.4337, -3.998), (-8.742e-08, -1.02, 1.712), (0.866, 0.5558, -2.567), (-0.866, -0.5253, 2.428), (0.0, 1.051, -1.852), (-0.866, 0.4642, 3.858)], [], [(1, 10, 0, 11), (3, 8, 10, 1), (11, 0, 2, 9), (5, 6, 8, 3), (3, 1, 11, 9, 7, 5), (8, 6, 4, 2, 0, 10), (7, 4, 6, 5), (9, 2, 4, 7)])
_uv = me_cylinder_006.uv_layers.new(name='UVMap')
_uv.uv.foreach_set('vector', [0.25, 0.49, 0.25, 0.49, 0.04215, 0.37, 0.04215, 0.37, 0.4578, 0.37, 0.4578, 0.37, 0.25, 0.49, 0.25, 0.49, 0.04215, 0.37, 0.04215, 0.37, 0.04215, 0.13, 0.04215, 0.13, 0.4578, 0.13, 0.4578, 0.13, 0.4578, 0.37, 0.4578, 0.37, 0.4578, 0.37, 0.25, 0.49, 0.04215, 0.37, 0.04215, 0.13, 0.25, 0.01, 0.4578, 0.13, 0.4578, 0.37, 0.4578, 0.13, 0.25, 0.01, 0.04215, 0.13, 0.04215, 0.37, 0.25, 0.49, 0.25, 0.01, 0.25, 0.01, 0.4578, 0.13, 0.4578, 0.13, 0.04215, 0.13, 0.04215, 0.13, 0.25, 0.01, 0.25, 0.01])
me_cylinder_006.materials.append(mat_metalbutton1blender1)
me_cylinder_006.update()

# ---- objects
ob_blender1 = bpy.data.objects.new('Blender1', me_cube_002)
ob_pitcher1blender1 = bpy.data.objects.new('Pitcher1Blender1', me_cube_003)
ob_stayputlid1blender1 = bpy.data.objects.new('Stayputlid1Blender1', me_cylinder_001)
ob_steelblade1blender1 = bpy.data.objects.new('SteelBlade1Blender1', me_cube_009)
ob_button1blender1 = bpy.data.objects.new('Button1Blender1', me_cylinder_006)

# ---- transforms, parenting, visibility, modifiers, constraints
ob_blender1.location = (0.0, 0.0, 0.0)
ob_pitcher1blender1.location = (0.04168, 1.205e-10, 0.2927)
ob_stayputlid1blender1.location = (-0.0008735, -1.508e-08, 0.517)
ob_steelblade1blender1.location = (-0.0008291, 1.927e-06, 0.1978)
ob_button1blender1.location = (0.0, -0.1315, 0.02815)
ob_button1blender1.rotation_euler = (1.276, -0.0, 0.0)
ob_button1blender1.scale = (0.03649, 0.03649, 0.003621)

# ---- collection membership
col_collection.objects.link(ob_blender1)
col_collection.objects.link(ob_pitcher1blender1)
col_collection.objects.link(ob_stayputlid1blender1)
col_collection.objects.link(ob_steelblade1blender1)
col_collection.objects.link(ob_button1blender1)

# ---- scene / render settings (as saved in the file)
scene.frame_start = 1; scene.frame_end = 250; scene.frame_set(2)
scene.render.engine = 'BLENDER_EEVEE_NEXT'
scene.cycles.sampling_pattern = 'TABULATED_SOBOL'
scene.cycles.use_light_tree = False
scene.view_settings.view_transform = 'Filmic'
bpy.context.view_layer.update()

# ---- added for rendering (the .blend has no active camera and no usable light): camera, sun
cam_auto = bpy.data.cameras.new('AutoCamera')
cam_auto.lens = 50.0
cam_auto.sensor_width = 36.0
cam_auto.clip_end = 1000.0
ob_auto_camera = bpy.data.objects.new('AutoCamera', cam_auto)
scene.collection.objects.link(ob_auto_camera)
ob_auto_camera.location = (0.778148, -0.902615, 0.822486)
ob_auto_camera.rotation_euler = (1.09748, -7.21219e-08, 0.694738)
scene.camera = ob_auto_camera
light_auto_sun = bpy.data.lights.new('AutoSun', 'SUN')
light_auto_sun.energy = 3.0
light_auto_sun.angle = 0.0523599
ob_auto_sun = bpy.data.objects.new('AutoSun', light_auto_sun)
scene.collection.objects.link(ob_auto_sun)
ob_auto_sun.rotation_euler = (0.872665, 0.174533, 0.523599)
bpy.context.view_layer.update()
